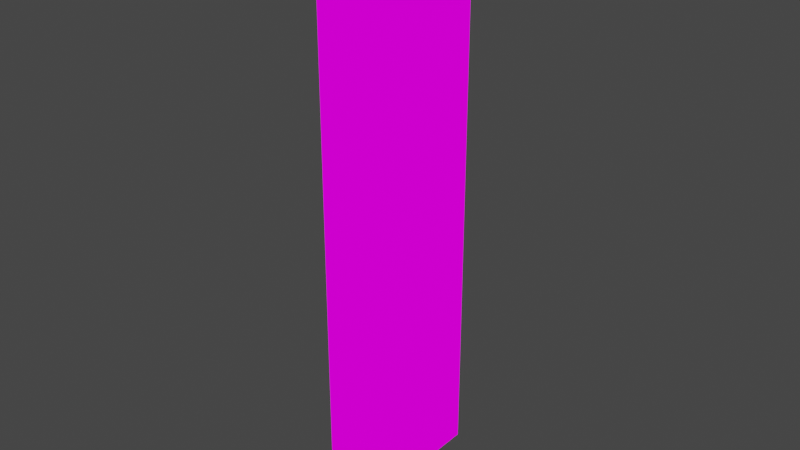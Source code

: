 # Source: looseCurtain1.blend  (saved by Blender 2.93.21; exported with 4.5.12 LTS)
import bpy
from mathutils import Matrix  # noqa: F401  (used for matrix-valued properties, if any)

bpy.ops.wm.read_factory_settings(use_empty=True)
scene = bpy.context.scene
scene.name = 'Scene'

# ---- collections
col_collection = bpy.data.collections.new('Collection'); scene.collection.children.link(col_collection)

# ---- images (referenced by path relative to the original .blend; pixels are not part of the script)
import os
ASSET_DIR = os.environ.get("B2B_ASSET_DIR", "")  # directory of the original .blend (textures are referenced by path, not embedded)
HERE = os.path.dirname(os.path.abspath(__file__))  # packed textures are extracted next to this script under _unpacked/

def load_image(name, relpath, width, height, colorspace="sRGB"):
    """Load a texture the original file referenced (path relative to the .blend, or extracted next to this script)."""
    p = next((c for c in (os.path.join(HERE, relpath), os.path.join(ASSET_DIR, relpath)) if relpath and os.path.exists(c)), "")
    if p:
        img = bpy.data.images.load(p, check_existing=True)
        img.name = name
    else:  # same state as the original file: an image datablock whose file is absent (Cycles renders it pink)
        img = bpy.data.images.new(name, width, height)
        img.source = "FILE"
        img.filepath = "//" + (relpath or name)
    img.colorspace_settings.name = colorspace
    return img
img_somehangingstufftex_png = load_image('SomeHangingStuffTex.png', 'SomeHangingStuffTex.png', 1024, 1024, 'sRGB')

# ---- materials (node trees are filled in below, after node groups)
mat_somehangingstufftex = bpy.data.materials.new('SomeHangingStuffTex')
mat_somehangingstufftex.alpha_threshold = 0.0
mat_somehangingstufftex.use_transparent_shadow = False
mat_somehangingstufftex.line_color = (0.0, 0.0, 0.0, 1.0)

# ---- material node trees
mat_somehangingstufftex.use_nodes = True; mat_somehangingstufftex.node_tree.nodes.clear()
_N = mat_somehangingstufftex.node_tree.nodes; _L = mat_somehangingstufftex.node_tree.links
n0 = _N.new('ShaderNodeOutputMaterial'); n0.name = 'Material Output'; n0.location = (400, 0)
n1 = _N.new('ShaderNodeLightPath'); n1.name = 'Light Path'; n1.location = (0, 250)
n2 = _N.new('ShaderNodeBsdfTransparent'); n2.name = 'Transparent BSDF'; n2.location = (-200, -100)
n3 = _N.new('ShaderNodeEmission'); n3.name = 'Emission'; n3.location = (-200, -200)
n4 = _N.new('ShaderNodeMixShader'); n4.name = 'Mix Shader'; n4.location = (200, 0)
n5 = _N.new('ShaderNodeMixShader'); n5.name = 'Mix Shader.001'; n5.location = (0, -100)
n6 = _N.new('ShaderNodeTexImage'); n6.name = 'Image Texture'; n6.location = (-500, 100)
n6.image = img_somehangingstufftex_png
n6.interpolation = 'Closest'
_L.new(n6.outputs[0], n3.inputs[0])
_L.new(n6.outputs[1], n5.inputs[0])
_L.new(n2.outputs[0], n5.inputs[1])
_L.new(n2.outputs[0], n4.inputs[1])
_L.new(n3.outputs[0], n5.inputs[2])
_L.new(n5.outputs[0], n4.inputs[2])
_L.new(n1.outputs[0], n4.inputs[0])
_L.new(n4.outputs[0], n0.inputs[0])
n0.is_active_output = True

# ---- world
world_world = bpy.data.worlds.new('World'); scene.world = world_world
world_world.use_nodes = True; world_world.node_tree.nodes.clear()
_N = world_world.node_tree.nodes; _L = world_world.node_tree.links
n0 = _N.new('ShaderNodeOutputWorld'); n0.name = 'World Output'; n0.location = (300, 300)
n1 = _N.new('ShaderNodeBackground'); n1.name = 'Background'; n1.location = (10, 300)
n1.inputs[0].default_value = (0.05088, 0.05088, 0.05088, 1.0)
_L.new(n1.outputs[0], n0.inputs[0])
n0.is_active_output = True
world_world.color = (0.05088, 0.05088, 0.05088)
world_world.use_sun_shadow = False
world_world.sun_shadow_jitter_overblur = 0.0

# ---- meshes
me_cube = bpy.data.meshes.new('Cube')
me_cube.from_pydata([(0.0, -0.25, 1.188), (0.0, 0.25, 1.188), (0.0, 0.25, 0.6875), (0.0, -0.25, 0.6875), (0.0, -0.25, 0.1875), (0.0, 0.25, 0.1875), (0.0, 0.25, -0.3125), (0.0, -0.25, -0.3125)], [], [(3, 2, 1, 0), (4, 5, 2, 3), (7, 6, 5, 4)])
_uv = me_cube.uv_layers.new(name='UVMap')
_uv.uv.foreach_set('vector', [0.3388, 0.825, 0.4231, 0.825, 0.4231, 0.9894, 0.3388, 0.9894, 0.3388, 0.6601, 0.4231, 0.6601, 0.4231, 0.8245, 0.3388, 0.8245, 0.3388, 0.4951, 0.4231, 0.4951, 0.4231, 0.6595, 0.3388, 0.6595])
me_cube.materials.append(mat_somehangingstufftex)
me_cube.use_remesh_preserve_volume = False
me_cube.use_remesh_preserve_attributes = False
me_cube.use_mirror_vertex_groups = False
me_cube.update()

# ---- objects
ob_cube = bpy.data.objects.new('Cube', me_cube)

# ---- transforms, parenting, visibility, modifiers, constraints
ob_cube.location = (0.0, 0.0, 0.0)
ob_cube.lock_rotations_4d = False
ob_cube.empty_display_type = 'ARROWS'
ob_cube.lineart.crease_threshold = 0.0

# ---- collection membership
col_collection.objects.link(ob_cube)

# ---- scene / render settings (as saved in the file)
scene.frame_start = 1; scene.frame_end = 250; scene.frame_set(1)
scene.render.engine = 'BLENDER_EEVEE_NEXT'
scene.cycles.use_denoising = False
scene.cycles.samples = 128
scene.cycles.sampling_pattern = 'TABULATED_SOBOL'
scene.cycles.use_adaptive_sampling = False
scene.cycles.use_light_tree = False
scene.view_settings.view_transform = 'Filmic'
bpy.context.view_layer.update()

# ---- added for rendering (the .blend has no active camera): camera
cam_auto = bpy.data.cameras.new('AutoCamera')
cam_auto.lens = 50.0
cam_auto.sensor_width = 36.0
cam_auto.clip_end = 1000.0
ob_auto_camera = bpy.data.objects.new('AutoCamera', cam_auto)
scene.collection.objects.link(ob_auto_camera)
ob_auto_camera.location = (1.46291, -1.75549, 1.60783)
ob_auto_camera.rotation_euler = (1.09748, -7.21219e-08, 0.694738)
scene.camera = ob_auto_camera
bpy.context.view_layer.update()
